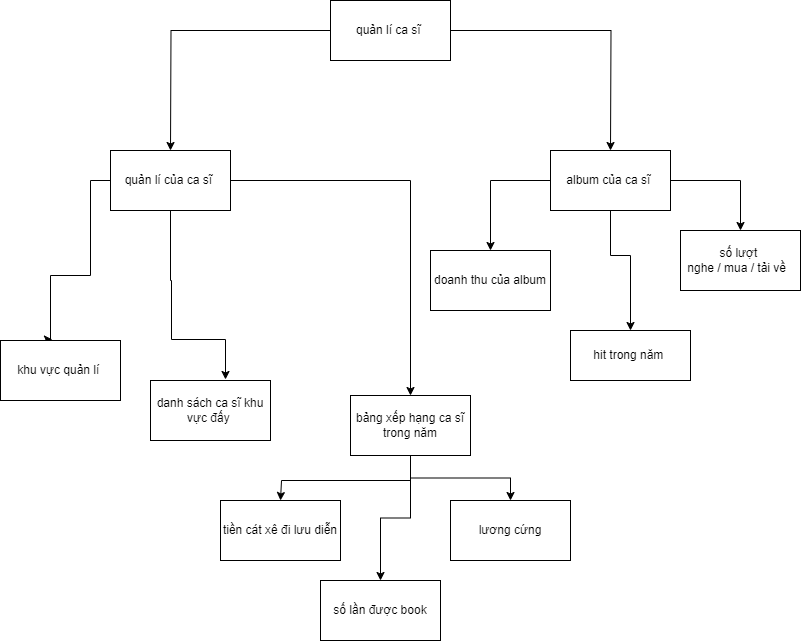

The diagram above was exported from draw.io. Its source (the exported page's mxGraphModel, read from the mxfile embedded in the PNG):
<mxGraphModel dx="1707" dy="434" grid="1" gridSize="10" guides="1" tooltips="1" connect="1" arrows="1" fold="1" page="1" pageScale="1" pageWidth="827" pageHeight="1169" math="0" shadow="0">
  <root>
    <mxCell id="WIyWlLk6GJQsqaUBKTNV-0" />
    <mxCell id="WIyWlLk6GJQsqaUBKTNV-1" parent="WIyWlLk6GJQsqaUBKTNV-0" />
    <mxCell id="8TQ3XL4wzSDs1H_-Y8hu-10" style="edgeStyle=orthogonalEdgeStyle;rounded=0;orthogonalLoop=1;jettySize=auto;html=1;" edge="1" parent="WIyWlLk6GJQsqaUBKTNV-1" source="8TQ3XL4wzSDs1H_-Y8hu-2">
      <mxGeometry relative="1" as="geometry">
        <mxPoint x="160" y="280" as="targetPoint" />
      </mxGeometry>
    </mxCell>
    <mxCell id="8TQ3XL4wzSDs1H_-Y8hu-11" style="edgeStyle=orthogonalEdgeStyle;rounded=0;orthogonalLoop=1;jettySize=auto;html=1;" edge="1" parent="WIyWlLk6GJQsqaUBKTNV-1" source="8TQ3XL4wzSDs1H_-Y8hu-2">
      <mxGeometry relative="1" as="geometry">
        <mxPoint x="600" y="280" as="targetPoint" />
      </mxGeometry>
    </mxCell>
    <mxCell id="8TQ3XL4wzSDs1H_-Y8hu-2" value="quản lí ca sĩ&amp;nbsp;" style="rounded=0;whiteSpace=wrap;html=1;" vertex="1" parent="WIyWlLk6GJQsqaUBKTNV-1">
      <mxGeometry x="320" y="130" width="120" height="60" as="geometry" />
    </mxCell>
    <mxCell id="8TQ3XL4wzSDs1H_-Y8hu-15" style="edgeStyle=orthogonalEdgeStyle;rounded=0;orthogonalLoop=1;jettySize=auto;html=1;entryX=0.433;entryY=-0.017;entryDx=0;entryDy=0;entryPerimeter=0;" edge="1" parent="WIyWlLk6GJQsqaUBKTNV-1" source="8TQ3XL4wzSDs1H_-Y8hu-12" target="8TQ3XL4wzSDs1H_-Y8hu-16">
      <mxGeometry relative="1" as="geometry">
        <mxPoint x="80" y="470" as="targetPoint" />
        <Array as="points">
          <mxPoint x="80" y="310" />
          <mxPoint x="80" y="405" />
          <mxPoint x="40" y="405" />
          <mxPoint x="40" y="469" />
        </Array>
      </mxGeometry>
    </mxCell>
    <mxCell id="8TQ3XL4wzSDs1H_-Y8hu-17" style="edgeStyle=orthogonalEdgeStyle;rounded=0;orthogonalLoop=1;jettySize=auto;html=1;entryX=0.625;entryY=-0.017;entryDx=0;entryDy=0;entryPerimeter=0;" edge="1" parent="WIyWlLk6GJQsqaUBKTNV-1" source="8TQ3XL4wzSDs1H_-Y8hu-12" target="8TQ3XL4wzSDs1H_-Y8hu-18">
      <mxGeometry relative="1" as="geometry">
        <mxPoint x="160" y="470" as="targetPoint" />
        <Array as="points">
          <mxPoint x="160" y="410" />
          <mxPoint x="161" y="410" />
          <mxPoint x="161" y="469" />
        </Array>
      </mxGeometry>
    </mxCell>
    <mxCell id="8TQ3XL4wzSDs1H_-Y8hu-19" style="edgeStyle=orthogonalEdgeStyle;rounded=0;orthogonalLoop=1;jettySize=auto;html=1;" edge="1" parent="WIyWlLk6GJQsqaUBKTNV-1" source="8TQ3XL4wzSDs1H_-Y8hu-12" target="8TQ3XL4wzSDs1H_-Y8hu-20">
      <mxGeometry relative="1" as="geometry">
        <mxPoint x="330" y="530" as="targetPoint" />
      </mxGeometry>
    </mxCell>
    <mxCell id="8TQ3XL4wzSDs1H_-Y8hu-12" value="quản lí của ca sĩ&amp;nbsp;&lt;br&gt;" style="rounded=0;whiteSpace=wrap;html=1;" vertex="1" parent="WIyWlLk6GJQsqaUBKTNV-1">
      <mxGeometry x="100" y="280" width="120" height="60" as="geometry" />
    </mxCell>
    <mxCell id="8TQ3XL4wzSDs1H_-Y8hu-28" style="edgeStyle=orthogonalEdgeStyle;rounded=0;orthogonalLoop=1;jettySize=auto;html=1;entryX=0.5;entryY=0;entryDx=0;entryDy=0;" edge="1" parent="WIyWlLk6GJQsqaUBKTNV-1" source="8TQ3XL4wzSDs1H_-Y8hu-13" target="8TQ3XL4wzSDs1H_-Y8hu-29">
      <mxGeometry relative="1" as="geometry">
        <mxPoint x="600" y="430" as="targetPoint" />
        <Array as="points">
          <mxPoint x="600" y="385" />
          <mxPoint x="620" y="385" />
        </Array>
      </mxGeometry>
    </mxCell>
    <mxCell id="8TQ3XL4wzSDs1H_-Y8hu-30" style="edgeStyle=orthogonalEdgeStyle;rounded=0;orthogonalLoop=1;jettySize=auto;html=1;" edge="1" parent="WIyWlLk6GJQsqaUBKTNV-1" source="8TQ3XL4wzSDs1H_-Y8hu-13" target="8TQ3XL4wzSDs1H_-Y8hu-31">
      <mxGeometry relative="1" as="geometry">
        <mxPoint x="730" y="380" as="targetPoint" />
      </mxGeometry>
    </mxCell>
    <mxCell id="8TQ3XL4wzSDs1H_-Y8hu-32" style="edgeStyle=orthogonalEdgeStyle;rounded=0;orthogonalLoop=1;jettySize=auto;html=1;" edge="1" parent="WIyWlLk6GJQsqaUBKTNV-1" source="8TQ3XL4wzSDs1H_-Y8hu-13" target="8TQ3XL4wzSDs1H_-Y8hu-33">
      <mxGeometry relative="1" as="geometry">
        <mxPoint x="480" y="380" as="targetPoint" />
        <Array as="points">
          <mxPoint x="480" y="310" />
        </Array>
      </mxGeometry>
    </mxCell>
    <mxCell id="8TQ3XL4wzSDs1H_-Y8hu-13" value="album của ca sĩ&amp;nbsp;" style="rounded=0;whiteSpace=wrap;html=1;" vertex="1" parent="WIyWlLk6GJQsqaUBKTNV-1">
      <mxGeometry x="540" y="280" width="120" height="60" as="geometry" />
    </mxCell>
    <mxCell id="8TQ3XL4wzSDs1H_-Y8hu-16" value="khu vực quản lí&amp;nbsp;" style="rounded=0;whiteSpace=wrap;html=1;" vertex="1" parent="WIyWlLk6GJQsqaUBKTNV-1">
      <mxGeometry x="-10" y="470" width="120" height="60" as="geometry" />
    </mxCell>
    <mxCell id="8TQ3XL4wzSDs1H_-Y8hu-18" value="danh sách ca sĩ khu vực đấy&amp;nbsp;" style="rounded=0;whiteSpace=wrap;html=1;" vertex="1" parent="WIyWlLk6GJQsqaUBKTNV-1">
      <mxGeometry x="140" y="510" width="120" height="60" as="geometry" />
    </mxCell>
    <mxCell id="8TQ3XL4wzSDs1H_-Y8hu-21" style="edgeStyle=orthogonalEdgeStyle;rounded=0;orthogonalLoop=1;jettySize=auto;html=1;entryX=0.5;entryY=0;entryDx=0;entryDy=0;" edge="1" parent="WIyWlLk6GJQsqaUBKTNV-1" source="8TQ3XL4wzSDs1H_-Y8hu-20" target="8TQ3XL4wzSDs1H_-Y8hu-26">
      <mxGeometry relative="1" as="geometry">
        <mxPoint x="340" y="650" as="targetPoint" />
      </mxGeometry>
    </mxCell>
    <mxCell id="8TQ3XL4wzSDs1H_-Y8hu-23" style="edgeStyle=orthogonalEdgeStyle;rounded=0;orthogonalLoop=1;jettySize=auto;html=1;" edge="1" parent="WIyWlLk6GJQsqaUBKTNV-1" source="8TQ3XL4wzSDs1H_-Y8hu-20">
      <mxGeometry relative="1" as="geometry">
        <mxPoint x="270" y="630" as="targetPoint" />
        <Array as="points">
          <mxPoint x="400" y="610" />
          <mxPoint x="271" y="610" />
        </Array>
      </mxGeometry>
    </mxCell>
    <mxCell id="8TQ3XL4wzSDs1H_-Y8hu-24" style="edgeStyle=orthogonalEdgeStyle;rounded=0;orthogonalLoop=1;jettySize=auto;html=1;" edge="1" parent="WIyWlLk6GJQsqaUBKTNV-1" source="8TQ3XL4wzSDs1H_-Y8hu-20" target="8TQ3XL4wzSDs1H_-Y8hu-25">
      <mxGeometry relative="1" as="geometry">
        <mxPoint x="500" y="620" as="targetPoint" />
      </mxGeometry>
    </mxCell>
    <mxCell id="8TQ3XL4wzSDs1H_-Y8hu-20" value="bảng xếp hạng ca sĩ trong năm" style="rounded=0;whiteSpace=wrap;html=1;" vertex="1" parent="WIyWlLk6GJQsqaUBKTNV-1">
      <mxGeometry x="340" y="525" width="120" height="60" as="geometry" />
    </mxCell>
    <mxCell id="8TQ3XL4wzSDs1H_-Y8hu-25" value="lương cứng" style="rounded=0;whiteSpace=wrap;html=1;" vertex="1" parent="WIyWlLk6GJQsqaUBKTNV-1">
      <mxGeometry x="440" y="630" width="120" height="60" as="geometry" />
    </mxCell>
    <mxCell id="8TQ3XL4wzSDs1H_-Y8hu-26" value="số lần được book" style="rounded=0;whiteSpace=wrap;html=1;" vertex="1" parent="WIyWlLk6GJQsqaUBKTNV-1">
      <mxGeometry x="310" y="710" width="120" height="60" as="geometry" />
    </mxCell>
    <mxCell id="8TQ3XL4wzSDs1H_-Y8hu-27" value="tiền cát xê đi lưu diễn" style="rounded=0;whiteSpace=wrap;html=1;" vertex="1" parent="WIyWlLk6GJQsqaUBKTNV-1">
      <mxGeometry x="210" y="630" width="120" height="60" as="geometry" />
    </mxCell>
    <mxCell id="8TQ3XL4wzSDs1H_-Y8hu-29" value="hit trong năm&amp;nbsp;" style="rounded=0;whiteSpace=wrap;html=1;" vertex="1" parent="WIyWlLk6GJQsqaUBKTNV-1">
      <mxGeometry x="560" y="460" width="120" height="50" as="geometry" />
    </mxCell>
    <mxCell id="8TQ3XL4wzSDs1H_-Y8hu-31" value="số lượt&amp;nbsp;&lt;br&gt;nghe / mua / tải về&amp;nbsp;&amp;nbsp;" style="rounded=0;whiteSpace=wrap;html=1;" vertex="1" parent="WIyWlLk6GJQsqaUBKTNV-1">
      <mxGeometry x="670" y="360" width="120" height="60" as="geometry" />
    </mxCell>
    <mxCell id="8TQ3XL4wzSDs1H_-Y8hu-33" value="doanh thu của album" style="rounded=0;whiteSpace=wrap;html=1;" vertex="1" parent="WIyWlLk6GJQsqaUBKTNV-1">
      <mxGeometry x="420" y="380" width="120" height="60" as="geometry" />
    </mxCell>
  </root>
</mxGraphModel>